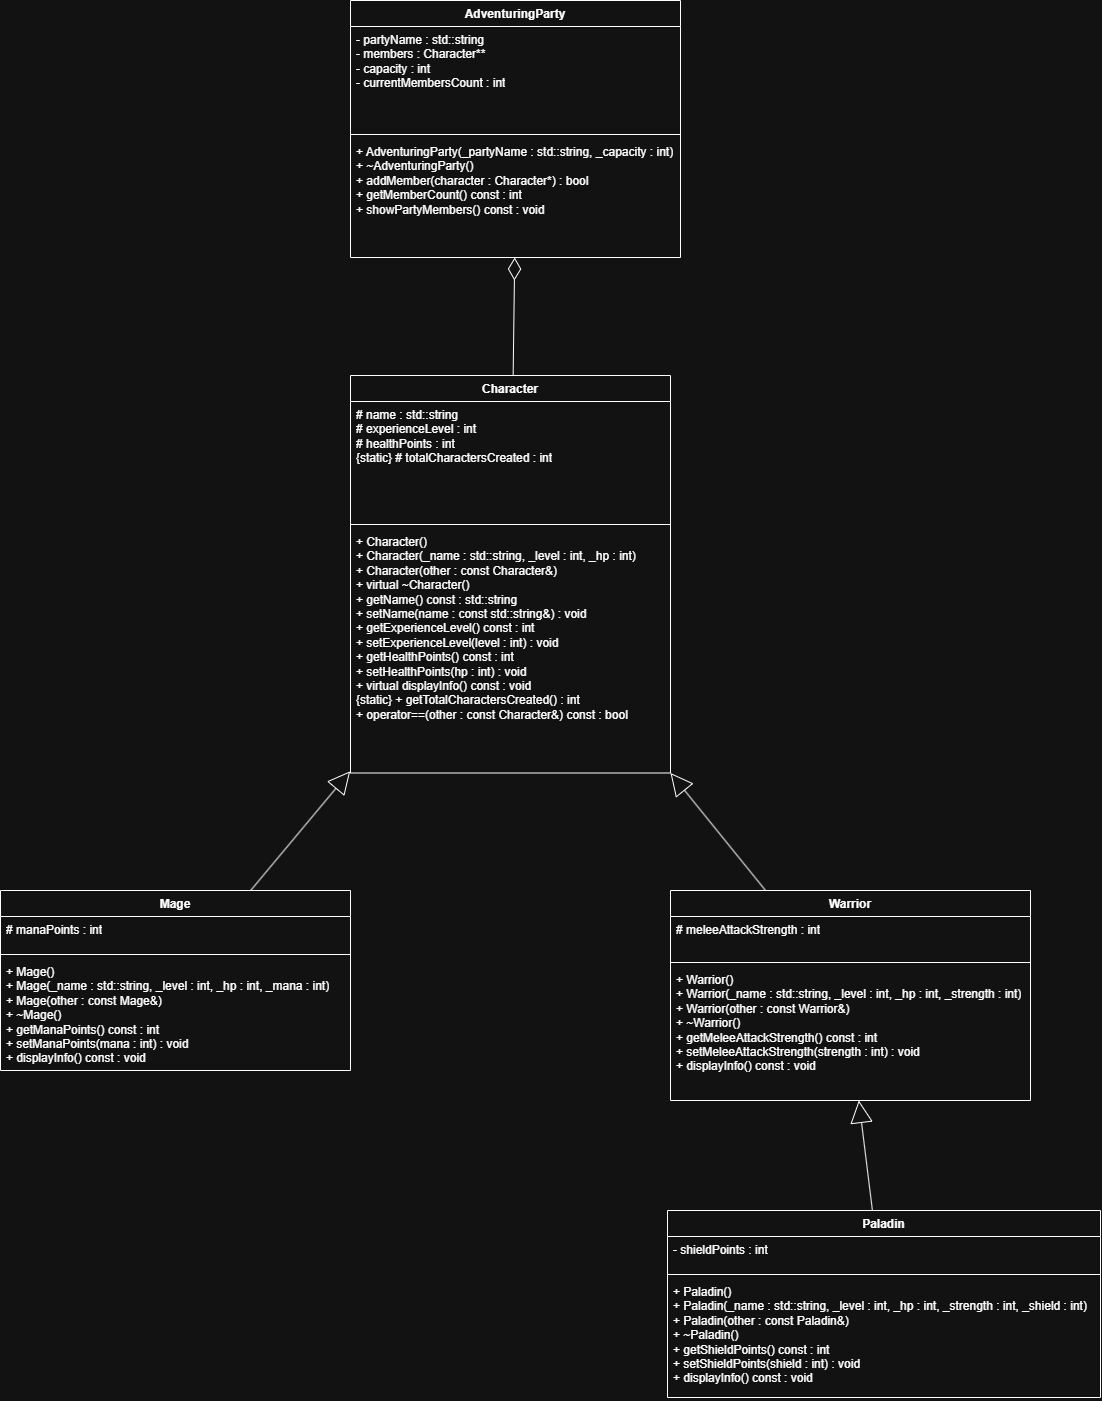

The diagram above was exported from draw.io. Its source (the exported page's mxGraphModel, read from the mxfile embedded in the PNG):
<mxGraphModel dx="1406" dy="780" grid="1" gridSize="10" guides="1" tooltips="1" connect="1" arrows="1" fold="1" page="1" pageScale="1" pageWidth="827" pageHeight="1169" math="0" shadow="0">
  <root>
    <mxCell id="0" />
    <mxCell id="1" parent="0" />
    <mxCell id="ZLbOgR-e91-qAYIeEIZy-270" parent="1" style="swimlane;fontStyle=1;align=center;verticalAlign=top;childLayout=stackLayout;horizontal=1;startSize=26;horizontalStack=0;resizeParent=1;resizeParentMax=0;resizeLast=0;collapsible=1;marginBottom=0;whiteSpace=wrap;html=1;" value="AdventuringParty" vertex="1">
      <mxGeometry height="257" width="330" x="350" y="210" as="geometry" />
    </mxCell>
    <mxCell id="ZLbOgR-e91-qAYIeEIZy-271" parent="ZLbOgR-e91-qAYIeEIZy-270" style="text;strokeColor=none;fillColor=none;align=left;verticalAlign=top;spacingLeft=4;spacingRight=4;overflow=hidden;rotatable=0;points=[[0,0.5],[1,0.5]];portConstraint=eastwest;whiteSpace=wrap;html=1;" value="- partyName : std::string&lt;br/&gt;- members : Character**&lt;br/&gt;- capacity : int&lt;br/&gt;- currentMembersCount : int" vertex="1">
      <mxGeometry height="104" width="330" y="26" as="geometry" />
    </mxCell>
    <mxCell id="ZLbOgR-e91-qAYIeEIZy-272" parent="ZLbOgR-e91-qAYIeEIZy-270" style="line;strokeWidth=1;fillColor=none;align=left;verticalAlign=middle;spacingTop=-1;spacingLeft=3;spacingRight=3;rotatable=0;labelPosition=right;points=[];portConstraint=eastwest;strokeColor=inherit;" value="" vertex="1">
      <mxGeometry height="8" width="330" y="130" as="geometry" />
    </mxCell>
    <mxCell id="ZLbOgR-e91-qAYIeEIZy-273" parent="ZLbOgR-e91-qAYIeEIZy-270" style="text;strokeColor=none;fillColor=none;align=left;verticalAlign=top;spacingLeft=4;spacingRight=4;overflow=hidden;rotatable=0;points=[[0,0.5],[1,0.5]];portConstraint=eastwest;whiteSpace=wrap;html=1;" value="+ AdventuringParty(_partyName : std::string, _capacity : int)&lt;br&gt;+ ~AdventuringParty()&lt;br&gt;+ addMember(character : Character*) : bool&lt;br&gt;+ getMemberCount() const : int&lt;br&gt;+ showPartyMembers() const : void" vertex="1">
      <mxGeometry height="119" width="330" y="138" as="geometry" />
    </mxCell>
    <mxCell id="ZLbOgR-e91-qAYIeEIZy-315" edge="1" parent="1" source="ZLbOgR-e91-qAYIeEIZy-274" style="rounded=0;orthogonalLoop=1;jettySize=auto;html=1;endArrow=diamondThin;endFill=0;startArrow=none;startFill=0;endSize=20;targetPerimeterSpacing=0;" target="ZLbOgR-e91-qAYIeEIZy-273" value="">
      <mxGeometry relative="1" as="geometry" />
    </mxCell>
    <mxCell id="ZLbOgR-e91-qAYIeEIZy-274" parent="1" style="swimlane;fontStyle=1;align=center;verticalAlign=top;childLayout=stackLayout;horizontal=1;startSize=26;horizontalStack=0;resizeParent=1;resizeParentMax=0;resizeLast=0;collapsible=1;marginBottom=0;whiteSpace=wrap;html=1;" value="Character" vertex="1">
      <mxGeometry height="397.5" width="320" x="350" y="585" as="geometry" />
    </mxCell>
    <mxCell id="ZLbOgR-e91-qAYIeEIZy-275" parent="ZLbOgR-e91-qAYIeEIZy-274" style="text;strokeColor=none;fillColor=none;align=left;verticalAlign=top;spacingLeft=4;spacingRight=4;overflow=hidden;rotatable=0;points=[[0,0.5],[1,0.5]];portConstraint=eastwest;whiteSpace=wrap;html=1;" value="# name : std::string&lt;br/&gt;# experienceLevel : int&lt;br/&gt;# healthPoints : int&lt;br/&gt;{static} # totalCharactersCreated : int" vertex="1">
      <mxGeometry height="119" width="320" y="26" as="geometry" />
    </mxCell>
    <mxCell id="ZLbOgR-e91-qAYIeEIZy-276" parent="ZLbOgR-e91-qAYIeEIZy-274" style="line;strokeWidth=1;fillColor=none;align=left;verticalAlign=middle;spacingTop=-1;spacingLeft=3;spacingRight=3;rotatable=0;labelPosition=right;points=[];portConstraint=eastwest;strokeColor=inherit;" value="" vertex="1">
      <mxGeometry height="8" width="320" y="145" as="geometry" />
    </mxCell>
    <mxCell id="ZLbOgR-e91-qAYIeEIZy-277" parent="ZLbOgR-e91-qAYIeEIZy-274" style="text;strokeColor=none;fillColor=none;align=left;verticalAlign=top;spacingLeft=4;spacingRight=4;overflow=hidden;rotatable=0;points=[[0,0.5],[1,0.5]];portConstraint=eastwest;whiteSpace=wrap;html=1;" value="+ Character()&lt;br&gt;+ Character(_name : std::string, _level : int, _hp : int)&lt;br&gt;+ Character(other : const Character&amp;amp;)&lt;br&gt;+ virtual ~Character()&lt;br&gt;+ getName() const : std::string&lt;br&gt;+ setName(name : const std::string&amp;amp;) : void&lt;br&gt;+ getExperienceLevel() const : int&lt;br&gt;+ setExperienceLevel(level : int) : void&lt;br&gt;+ getHealthPoints() const : int&lt;br&gt;+ setHealthPoints(hp : int) : void&lt;br&gt;+ virtual displayInfo() const : void&lt;br&gt;{static} + getTotalCharactersCreated() : int&lt;br&gt;+ operator==(other : const Character&amp;amp;) const : bool" vertex="1">
      <mxGeometry height="244.5" width="320" y="153" as="geometry" />
    </mxCell>
    <mxCell id="ZLbOgR-e91-qAYIeEIZy-314" edge="1" parent="1" source="ZLbOgR-e91-qAYIeEIZy-278" style="rounded=0;orthogonalLoop=1;jettySize=auto;html=1;entryX=1;entryY=1;entryDx=0;entryDy=0;endArrow=block;endFill=0;endSize=20;" target="ZLbOgR-e91-qAYIeEIZy-274" value="">
      <mxGeometry relative="1" as="geometry" />
    </mxCell>
    <mxCell id="ZLbOgR-e91-qAYIeEIZy-278" parent="1" style="swimlane;fontStyle=1;align=center;verticalAlign=top;childLayout=stackLayout;horizontal=1;startSize=26;horizontalStack=0;resizeParent=1;resizeParentMax=0;resizeLast=0;collapsible=1;marginBottom=0;whiteSpace=wrap;html=1;" value="Warrior" vertex="1">
      <mxGeometry height="210" width="360" x="670" y="1100" as="geometry" />
    </mxCell>
    <mxCell id="ZLbOgR-e91-qAYIeEIZy-279" parent="ZLbOgR-e91-qAYIeEIZy-278" style="text;strokeColor=none;fillColor=none;align=left;verticalAlign=top;spacingLeft=4;spacingRight=4;overflow=hidden;rotatable=0;points=[[0,0.5],[1,0.5]];portConstraint=eastwest;whiteSpace=wrap;html=1;" value="# meleeAttackStrength : int" vertex="1">
      <mxGeometry height="42" width="360" y="26" as="geometry" />
    </mxCell>
    <mxCell id="ZLbOgR-e91-qAYIeEIZy-280" parent="ZLbOgR-e91-qAYIeEIZy-278" style="line;strokeWidth=1;fillColor=none;align=left;verticalAlign=middle;spacingTop=-1;spacingLeft=3;spacingRight=3;rotatable=0;labelPosition=right;points=[];portConstraint=eastwest;strokeColor=inherit;" value="" vertex="1">
      <mxGeometry height="8" width="360" y="68" as="geometry" />
    </mxCell>
    <mxCell id="ZLbOgR-e91-qAYIeEIZy-281" parent="ZLbOgR-e91-qAYIeEIZy-278" style="text;strokeColor=none;fillColor=none;align=left;verticalAlign=top;spacingLeft=4;spacingRight=4;overflow=hidden;rotatable=0;points=[[0,0.5],[1,0.5]];portConstraint=eastwest;whiteSpace=wrap;html=1;" value="+ Warrior()&lt;br&gt;+ Warrior(_name : std::string, _level : int, _hp : int, _strength : int)&lt;br&gt;+ Warrior(other : const Warrior&amp;amp;)&lt;br&gt;+ ~Warrior()&lt;br&gt;+ getMeleeAttackStrength() const : int&lt;br&gt;+ setMeleeAttackStrength(strength : int) : void&lt;br&gt;+ displayInfo() const : void" vertex="1">
      <mxGeometry height="134" width="360" y="76" as="geometry" />
    </mxCell>
    <mxCell id="ZLbOgR-e91-qAYIeEIZy-313" edge="1" parent="1" source="ZLbOgR-e91-qAYIeEIZy-282" style="rounded=0;orthogonalLoop=1;jettySize=auto;html=1;entryX=-0.001;entryY=0.993;entryDx=0;entryDy=0;entryPerimeter=0;endArrow=block;endFill=0;endSize=20;" target="ZLbOgR-e91-qAYIeEIZy-277" value="">
      <mxGeometry relative="1" as="geometry" />
    </mxCell>
    <mxCell id="ZLbOgR-e91-qAYIeEIZy-282" parent="1" style="swimlane;fontStyle=1;align=center;verticalAlign=top;childLayout=stackLayout;horizontal=1;startSize=26;horizontalStack=0;resizeParent=1;resizeParentMax=0;resizeLast=0;collapsible=1;marginBottom=0;whiteSpace=wrap;html=1;" value="Mage" vertex="1">
      <mxGeometry height="180" width="350" y="1100" as="geometry" />
    </mxCell>
    <mxCell id="ZLbOgR-e91-qAYIeEIZy-283" parent="ZLbOgR-e91-qAYIeEIZy-282" style="text;strokeColor=none;fillColor=none;align=left;verticalAlign=top;spacingLeft=4;spacingRight=4;overflow=hidden;rotatable=0;points=[[0,0.5],[1,0.5]];portConstraint=eastwest;whiteSpace=wrap;html=1;" value="# manaPoints : int" vertex="1">
      <mxGeometry height="34" width="350" y="26" as="geometry" />
    </mxCell>
    <mxCell id="ZLbOgR-e91-qAYIeEIZy-284" parent="ZLbOgR-e91-qAYIeEIZy-282" style="line;strokeWidth=1;fillColor=none;align=left;verticalAlign=middle;spacingTop=-1;spacingLeft=3;spacingRight=3;rotatable=0;labelPosition=right;points=[];portConstraint=eastwest;strokeColor=inherit;" value="" vertex="1">
      <mxGeometry height="8" width="350" y="60" as="geometry" />
    </mxCell>
    <mxCell id="ZLbOgR-e91-qAYIeEIZy-285" parent="ZLbOgR-e91-qAYIeEIZy-282" style="text;strokeColor=none;fillColor=none;align=left;verticalAlign=top;spacingLeft=4;spacingRight=4;overflow=hidden;rotatable=0;points=[[0,0.5],[1,0.5]];portConstraint=eastwest;whiteSpace=wrap;html=1;" value="+ Mage()&lt;br&gt;+ Mage(_name : std::string, _level : int, _hp : int, _mana : int)&lt;br&gt;+ Mage(other : const Mage&amp;amp;)&lt;br&gt;+ ~Mage()&lt;br&gt;+ getManaPoints() const : int&lt;br&gt;+ setManaPoints(mana : int) : void&lt;br&gt;+ displayInfo() const : void" vertex="1">
      <mxGeometry height="112" width="350" y="68" as="geometry" />
    </mxCell>
    <mxCell id="ZLbOgR-e91-qAYIeEIZy-306" edge="1" parent="1" source="ZLbOgR-e91-qAYIeEIZy-286" style="rounded=0;orthogonalLoop=1;jettySize=auto;html=1;startArrow=none;startFill=0;endArrow=block;endFill=0;strokeWidth=1;curved=0;strokeColor=none;" target="ZLbOgR-e91-qAYIeEIZy-281" value="">
      <mxGeometry relative="1" as="geometry" />
    </mxCell>
    <mxCell id="ZLbOgR-e91-qAYIeEIZy-307" edge="1" parent="1" source="ZLbOgR-e91-qAYIeEIZy-286" style="rounded=0;orthogonalLoop=1;jettySize=auto;html=1;startArrow=none;startFill=0;endArrow=block;endFill=0;endSize=20;" target="ZLbOgR-e91-qAYIeEIZy-281" value="">
      <mxGeometry relative="1" as="geometry" />
    </mxCell>
    <mxCell id="ZLbOgR-e91-qAYIeEIZy-286" parent="1" style="swimlane;fontStyle=1;align=center;verticalAlign=top;childLayout=stackLayout;horizontal=1;startSize=26;horizontalStack=0;resizeParent=1;resizeParentMax=0;resizeLast=0;collapsible=1;marginBottom=0;whiteSpace=wrap;html=1;" value="Paladin" vertex="1">
      <mxGeometry height="187" width="433" x="667" y="1420" as="geometry" />
    </mxCell>
    <mxCell id="ZLbOgR-e91-qAYIeEIZy-287" parent="ZLbOgR-e91-qAYIeEIZy-286" style="text;strokeColor=none;fillColor=none;align=left;verticalAlign=top;spacingLeft=4;spacingRight=4;overflow=hidden;rotatable=0;points=[[0,0.5],[1,0.5]];portConstraint=eastwest;whiteSpace=wrap;html=1;" value="- shieldPoints : int" vertex="1">
      <mxGeometry height="34" width="433" y="26" as="geometry" />
    </mxCell>
    <mxCell id="ZLbOgR-e91-qAYIeEIZy-288" parent="ZLbOgR-e91-qAYIeEIZy-286" style="line;strokeWidth=1;fillColor=none;align=left;verticalAlign=middle;spacingTop=-1;spacingLeft=3;spacingRight=3;rotatable=0;labelPosition=right;points=[];portConstraint=eastwest;strokeColor=inherit;" value="" vertex="1">
      <mxGeometry height="8" width="433" y="60" as="geometry" />
    </mxCell>
    <mxCell id="ZLbOgR-e91-qAYIeEIZy-289" parent="ZLbOgR-e91-qAYIeEIZy-286" style="text;strokeColor=none;fillColor=none;align=left;verticalAlign=top;spacingLeft=4;spacingRight=4;overflow=hidden;rotatable=0;points=[[0,0.5],[1,0.5]];portConstraint=eastwest;whiteSpace=wrap;html=1;" value="+ Paladin()&lt;br&gt;+ Paladin(_name : std::string, _level : int, _hp : int, _strength : int, _shield : int)&lt;br&gt;+ Paladin(other : const Paladin&amp;amp;)&lt;br&gt;+ ~Paladin()&lt;br&gt;+ getShieldPoints() const : int&lt;br&gt;+ setShieldPoints(shield : int) : void&lt;br&gt;+ displayInfo() const : void" vertex="1">
      <mxGeometry height="119" width="433" y="68" as="geometry" />
    </mxCell>
  </root>
</mxGraphModel>